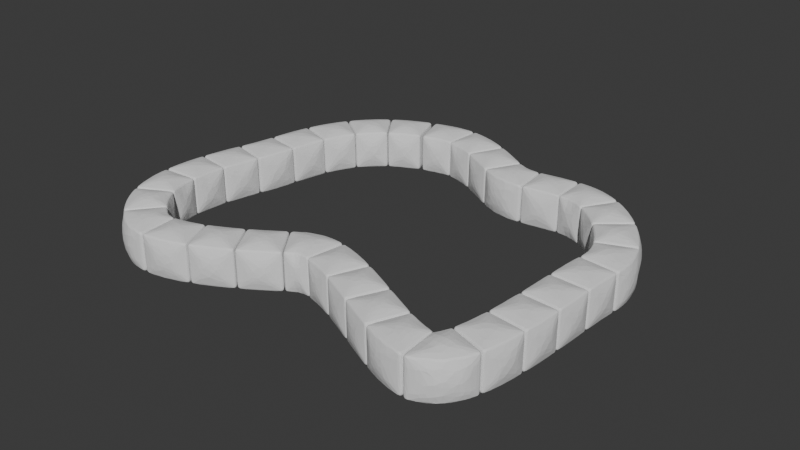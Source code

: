 # Source: curve_mod.blend  (saved by Blender 4.0.36; exported with 4.5.12 LTS)
import bpy
from mathutils import Matrix  # noqa: F401  (used for matrix-valued properties, if any)

bpy.ops.wm.read_factory_settings(use_empty=True)
scene = bpy.context.scene
scene.name = 'Scene'

# ---- collections
col_collection = bpy.data.collections.new('Collection'); scene.collection.children.link(col_collection)

# ---- world
world_world = bpy.data.worlds.new('World'); scene.world = world_world
world_world.use_nodes = True; world_world.node_tree.nodes.clear()
_N = world_world.node_tree.nodes; _L = world_world.node_tree.links
n0 = _N.new('ShaderNodeOutputWorld'); n0.name = 'World Output'; n0.location = (300, 300)
n1 = _N.new('ShaderNodeBackground'); n1.name = 'Background'; n1.location = (10, 300)
n1.inputs[0].default_value = (0.05088, 0.05088, 0.05088, 1.0)
_L.new(n1.outputs[0], n0.inputs[0])
n0.is_active_output = True
world_world.color = (0.05088, 0.05088, 0.05088)
world_world.use_sun_shadow = False
world_world.sun_shadow_jitter_overblur = 0.0

# ---- meshes
me_cube = bpy.data.meshes.new('Cube')
me_cube.from_pydata([(-0.4211, -0.4211, -0.5), (-0.4211, -0.5, -0.4211), (-0.5, -0.4211, -0.4211), (-0.4211, -0.4769, -0.4769), (-0.4667, -0.4667, -0.4667), (-0.4769, -0.4769, -0.4211), (-0.4769, -0.4211, -0.4769), (-0.4211, -0.5, 0.4211), (-0.4211, -0.4211, 0.5), (-0.5, -0.4211, 0.4211), (-0.4211, -0.4769, 0.4769), (-0.4667, -0.4667, 0.4667), (-0.4769, -0.4211, 0.4769), (-0.4769, -0.4769, 0.4211), (-0.4211, 0.4211, -0.5), (-0.5, 0.4211, -0.4211), (-0.4211, 0.5, -0.4211), (-0.4769, 0.4211, -0.4769), (-0.4667, 0.4667, -0.4667), (-0.4769, 0.4769, -0.4211), (-0.4211, 0.4769, -0.4769), (-0.4211, 0.4211, 0.5), (-0.4211, 0.5, 0.4211), (-0.5, 0.4211, 0.4211), (-0.4211, 0.4769, 0.4769), (-0.4667, 0.4667, 0.4667), (-0.4769, 0.4769, 0.4211), (-0.4769, 0.4211, 0.4769), (0.4211, -0.4211, -0.5), (0.5, -0.4211, -0.4211), (0.4211, -0.5, -0.4211), (0.4769, -0.4211, -0.4769), (0.4667, -0.4667, -0.4667), (0.4769, -0.4769, -0.4211), (0.4211, -0.4769, -0.4769), (0.4211, -0.4211, 0.5), (0.4211, -0.5, 0.4211), (0.5, -0.4211, 0.4211), (0.4211, -0.4769, 0.4769), (0.4667, -0.4667, 0.4667), (0.4769, -0.4769, 0.4211), (0.4769, -0.4211, 0.4769), (0.4211, 0.4211, -0.5), (0.4211, 0.5, -0.4211), (0.5, 0.4211, -0.4211), (0.4211, 0.4769, -0.4769), (0.4667, 0.4667, -0.4667), (0.4769, 0.4769, -0.4211), (0.4769, 0.4211, -0.4769), (0.4211, 0.4211, 0.5), (0.5, 0.4211, 0.4211), (0.4211, 0.5, 0.4211), (0.4769, 0.4211, 0.4769), (0.4667, 0.4667, 0.4667), (0.4769, 0.4769, 0.4211), (0.4211, 0.4769, 0.4769), (-0.4211, -0.5, -0.1404), (-0.4211, -0.5, 0.1404), (-0.4769, -0.4769, 0.1404), (-0.4769, -0.4769, -0.1404), (-0.5, -0.4211, 0.1404), (-0.5, -0.4211, -0.1404), (-0.4211, 0.5, 0.1404), (-0.4211, 0.5, -0.1404), (-0.4769, 0.4769, -0.1404), (-0.4769, 0.4769, 0.1404), (-0.5, 0.4211, -0.1404), (-0.5, 0.4211, 0.1404), (0.5, 0.4211, 0.1404), (0.5, 0.4211, -0.1404), (0.4769, 0.4769, -0.1404), (0.4769, 0.4769, 0.1404), (0.4211, 0.5, -0.1404), (0.4211, 0.5, 0.1404), (0.4211, -0.5, 0.1404), (0.4211, -0.5, -0.1404), (0.4769, -0.4769, -0.1404), (0.4769, -0.4769, 0.1404), (0.5, -0.4211, -0.1404), (0.5, -0.4211, 0.1404), (0.1404, 0.4211, -0.5), (-0.1404, 0.4211, -0.5), (-0.1404, 0.4769, -0.4769), (0.1404, 0.4769, -0.4769), (-0.1404, 0.5, -0.4211), (0.1404, 0.5, -0.4211), (-0.1404, 0.4211, 0.5), (0.1404, 0.4211, 0.5), (0.1404, 0.4769, 0.4769), (-0.1404, 0.4769, 0.4769), (0.1404, 0.5, 0.4211), (-0.1404, 0.5, 0.4211), (-0.1404, -0.4211, -0.5), (0.1404, -0.4211, -0.5), (0.1404, -0.4769, -0.4769), (-0.1404, -0.4769, -0.4769), (0.1404, -0.5, -0.4211), (-0.1404, -0.5, -0.4211), (0.1404, -0.4211, 0.5), (-0.1404, -0.4211, 0.5), (-0.1404, -0.4769, 0.4769), (0.1404, -0.4769, 0.4769), (-0.1404, -0.5, 0.4211), (0.1404, -0.5, 0.4211), (-0.1635, 0.5824, -0.1635), (0.1635, 0.5824, -0.1635), (-0.1635, 0.5824, 0.1635), (0.1635, 0.5824, 0.1635), (0.1635, -0.5824, -0.1635), (-0.1635, -0.5824, -0.1635), (0.1635, -0.5824, 0.1635), (-0.1635, -0.5824, 0.1635), (-0.4211, 0.1404, -0.5), (-0.4211, -0.1404, -0.5), (-0.4769, -0.1404, -0.4769), (-0.4769, 0.1404, -0.4769), (-0.5, -0.1404, -0.4211), (-0.5, 0.1404, -0.4211), (-0.4211, -0.1404, 0.5), (-0.4211, 0.1404, 0.5), (-0.4769, 0.1404, 0.4769), (-0.4769, -0.1404, 0.4769), (-0.5, 0.1404, 0.4211), (-0.5, -0.1404, 0.4211), (0.4211, -0.1404, -0.5), (0.4211, 0.1404, -0.5), (0.4769, 0.1404, -0.4769), (0.4769, -0.1404, -0.4769), (0.5, 0.1404, -0.4211), (0.5, -0.1404, -0.4211), (0.4211, 0.1404, 0.5), (0.4211, -0.1404, 0.5), (0.4769, -0.1404, 0.4769), (0.4769, 0.1404, 0.4769), (0.5, -0.1404, 0.4211), (0.5, 0.1404, 0.4211), (-0.5, -0.1404, -0.1404), (-0.5, 0.1404, -0.1404), (-0.5, -0.1404, 0.1404), (-0.5, 0.1404, 0.1404), (0.5, 0.1404, -0.1404), (0.5, -0.1404, -0.1404), (0.5, 0.1404, 0.1404), (0.5, -0.1404, 0.1404), (-0.1635, 0.1635, -0.5824), (-0.1635, -0.1635, -0.5824), (0.1635, 0.1635, -0.5824), (0.1635, -0.1635, -0.5824), (0.1635, 0.1635, 0.5824), (0.1635, -0.1635, 0.5824), (-0.1635, 0.1635, 0.5824), (-0.1635, -0.1635, 0.5824)], [], [(111, 7, 57), (134, 79, 143), (151, 8, 99), (122, 67, 139), (107, 51, 73), (0, 4, 6), (1, 4, 3), (2, 4, 5), (7, 11, 13), (8, 11, 10), (9, 11, 12), (14, 18, 20), (15, 18, 17), (16, 18, 19), (21, 25, 27), (22, 25, 24), (23, 25, 26), (28, 32, 34), (29, 32, 31), (30, 32, 33), (35, 39, 41), (36, 39, 38), (37, 39, 40), (42, 46, 48), (43, 46, 45), (44, 46, 47), (49, 53, 55), (50, 53, 52), (51, 53, 54), (0, 114, 113), (6, 116, 114), (7, 58, 57), (13, 60, 58), (21, 120, 119), (27, 122, 120), (16, 64, 63), (19, 66, 64), (14, 82, 81), (20, 84, 82), (49, 88, 87), (55, 90, 88), (44, 70, 69), (47, 72, 70), (42, 126, 125), (48, 128, 126), (35, 132, 131), (41, 134, 132), (30, 76, 75), (33, 78, 76), (28, 94, 93), (34, 96, 94), (8, 100, 99), (10, 102, 100), (147, 28, 93), (77, 37, 40), (76, 79, 77), (74, 40, 36), (75, 77, 74), (71, 51, 54), (70, 73, 71), (68, 54, 50), (69, 71, 68), (65, 23, 26), (64, 67, 65), (62, 26, 22), (63, 65, 62), (59, 2, 5), (58, 61, 59), (56, 5, 1), (57, 59, 56), (105, 43, 85), (107, 72, 105), (137, 15, 117), (139, 66, 137), (141, 29, 129), (143, 78, 141), (109, 1, 97), (111, 56, 109), (74, 108, 75), (110, 109, 108), (30, 108, 96), (108, 97, 96), (62, 104, 63), (106, 105, 104), (16, 104, 84), (104, 85, 84), (145, 0, 113), (147, 92, 145), (101, 36, 38), (100, 103, 101), (98, 38, 35), (99, 101, 98), (95, 1, 3), (94, 97, 95), (92, 3, 0), (93, 95, 92), (89, 22, 24), (88, 91, 89), (86, 24, 21), (87, 89, 86), (83, 43, 45), (82, 85, 83), (80, 45, 42), (81, 83, 80), (22, 106, 62), (91, 107, 106), (149, 35, 131), (151, 98, 149), (36, 110, 74), (103, 111, 110), (86, 148, 87), (150, 149, 148), (49, 148, 130), (148, 131, 130), (80, 144, 81), (146, 145, 144), (14, 144, 112), (144, 113, 112), (68, 140, 69), (142, 141, 140), (69, 128, 44), (140, 129, 128), (60, 136, 61), (138, 137, 136), (61, 116, 2), (136, 117, 116), (42, 146, 80), (125, 147, 146), (133, 50, 52), (132, 135, 133), (130, 52, 49), (131, 133, 130), (127, 29, 31), (126, 129, 127), (124, 31, 28), (125, 127, 124), (121, 9, 12), (120, 123, 121), (118, 12, 8), (119, 121, 118), (115, 15, 17), (114, 117, 115), (112, 17, 14), (113, 115, 112), (9, 138, 60), (123, 139, 138), (21, 150, 86), (119, 151, 150), (50, 142, 68), (135, 143, 142), (111, 102, 7), (134, 37, 79), (151, 118, 8), (122, 23, 67), (107, 90, 51), (0, 3, 4), (1, 5, 4), (2, 6, 4), (7, 10, 11), (8, 12, 11), (9, 13, 11), (14, 17, 18), (15, 19, 18), (16, 20, 18), (21, 24, 25), (22, 26, 25), (23, 27, 25), (28, 31, 32), (29, 33, 32), (30, 34, 32), (35, 38, 39), (36, 40, 39), (37, 41, 39), (42, 45, 46), (43, 47, 46), (44, 48, 46), (49, 52, 53), (50, 54, 53), (51, 55, 53), (0, 6, 114), (6, 2, 116), (7, 13, 58), (13, 9, 60), (21, 27, 120), (27, 23, 122), (16, 19, 64), (19, 15, 66), (14, 20, 82), (20, 16, 84), (49, 55, 88), (55, 51, 90), (44, 47, 70), (47, 43, 72), (42, 48, 126), (48, 44, 128), (35, 41, 132), (41, 37, 134), (30, 33, 76), (33, 29, 78), (28, 34, 94), (34, 30, 96), (8, 10, 100), (10, 7, 102), (147, 124, 28), (77, 79, 37), (76, 78, 79), (74, 77, 40), (75, 76, 77), (71, 73, 51), (70, 72, 73), (68, 71, 54), (69, 70, 71), (65, 67, 23), (64, 66, 67), (62, 65, 26), (63, 64, 65), (59, 61, 2), (58, 60, 61), (56, 59, 5), (57, 58, 59), (105, 72, 43), (107, 73, 72), (137, 66, 15), (139, 67, 66), (141, 78, 29), (143, 79, 78), (109, 56, 1), (111, 57, 56), (74, 110, 108), (110, 111, 109), (30, 75, 108), (108, 109, 97), (62, 106, 104), (106, 107, 105), (16, 63, 104), (104, 105, 85), (145, 92, 0), (147, 93, 92), (101, 103, 36), (100, 102, 103), (98, 101, 38), (99, 100, 101), (95, 97, 1), (94, 96, 97), (92, 95, 3), (93, 94, 95), (89, 91, 22), (88, 90, 91), (86, 89, 24), (87, 88, 89), (83, 85, 43), (82, 84, 85), (80, 83, 45), (81, 82, 83), (22, 91, 106), (91, 90, 107), (149, 98, 35), (151, 99, 98), (36, 103, 110), (103, 102, 111), (86, 150, 148), (150, 151, 149), (49, 87, 148), (148, 149, 131), (80, 146, 144), (146, 147, 145), (14, 81, 144), (144, 145, 113), (68, 142, 140), (142, 143, 141), (69, 140, 128), (140, 141, 129), (60, 138, 136), (138, 139, 137), (61, 136, 116), (136, 137, 117), (42, 125, 146), (125, 124, 147), (133, 135, 50), (132, 134, 135), (130, 133, 52), (131, 132, 133), (127, 129, 29), (126, 128, 129), (124, 127, 31), (125, 126, 127), (121, 123, 9), (120, 122, 123), (118, 121, 12), (119, 120, 121), (115, 117, 15), (114, 116, 117), (112, 115, 17), (113, 114, 115), (9, 123, 138), (123, 122, 139), (21, 119, 150), (119, 118, 151), (50, 135, 142), (135, 134, 143)])
_uv = me_cube.uv_layers.new(name='UVMap')
_uv.uv.foreach_set('vector', [0.5351, 0.9101, 0.6053, 0.9803, 0.5351, 0.9803, 0.6053, 0.6601, 0.5351, 0.7303, 0.5351, 0.6601, 0.7851, 0.6601, 0.8553, 0.7303, 0.7851, 0.7303, 0.6053, 0.1601, 0.5351, 0.2303, 0.5351, 0.1601, 0.5351, 0.4101, 0.6053, 0.4803, 0.5351, 0.4803, 0.1447, 0.7303, 0.1333, 0.75, 0.125, 0.7303, 0.3947, 0.9803, 0.3833, 1.0, 0.375, 0.9803, 0.3947, 0.01972, 0.375, 0.008336, 0.3947, 0.0, 0.6053, 0.9803, 0.625, 0.9917, 0.6053, 1.0, 0.8553, 0.7303, 0.875, 0.7417, 0.8553, 0.75, 0.6053, 0.01972, 0.6167, 0.0, 0.625, 0.01972, 0.1447, 0.5197, 0.125, 0.5083, 0.1447, 0.5, 0.3947, 0.2303, 0.3833, 0.25, 0.375, 0.2303, 0.3947, 0.2697, 0.375, 0.2583, 0.3947, 0.25, 0.8553, 0.5197, 0.8667, 0.5, 0.875, 0.5197, 0.6053, 0.2697, 0.6167, 0.25, 0.625, 0.2697, 0.6053, 0.2303, 0.625, 0.2417, 0.6053, 0.25, 0.3553, 0.7303, 0.3778, 0.75, 0.3553, 0.75, 0.3947, 0.7303, 0.3778, 0.75, 0.375, 0.7303, 0.3947, 0.7697, 0.3778, 0.75, 0.3947, 0.75, 0.6447, 0.7303, 0.625, 0.7472, 0.625, 0.7303, 0.6053, 0.7697, 0.625, 0.7472, 0.625, 0.7697, 0.6053, 0.7303, 0.625, 0.7472, 0.6053, 0.75, 0.3553, 0.5197, 0.375, 0.5028, 0.375, 0.5197, 0.3947, 0.4803, 0.375, 0.5028, 0.375, 0.4803, 0.3947, 0.5197, 0.375, 0.5028, 0.3947, 0.5, 0.6447, 0.5197, 0.6222, 0.5, 0.6447, 0.5, 0.6053, 0.5197, 0.6222, 0.5, 0.625, 0.5197, 0.6053, 0.4803, 0.6222, 0.5, 0.6053, 0.5, 0.1447, 0.7303, 0.125, 0.6601, 0.1447, 0.6601, 0.375, 0.01972, 0.3947, 0.08991, 0.375, 0.08991, 0.6053, 0.9803, 0.5351, 1.0, 0.5351, 0.9803, 0.6053, 0.0, 0.5351, 0.01972, 0.5351, 0.0, 0.8553, 0.5197, 0.875, 0.5899, 0.8553, 0.5899, 0.625, 0.2303, 0.6053, 0.1601, 0.625, 0.1601, 0.3947, 0.2697, 0.4649, 0.25, 0.4649, 0.2697, 0.3947, 0.25, 0.4649, 0.2303, 0.4649, 0.25, 0.1447, 0.5197, 0.2149, 0.5, 0.2149, 0.5197, 0.375, 0.2697, 0.3947, 0.3399, 0.375, 0.3399, 0.6447, 0.5197, 0.7149, 0.5, 0.7149, 0.5197, 0.625, 0.4803, 0.6053, 0.4101, 0.625, 0.4101, 0.3947, 0.5197, 0.4649, 0.5, 0.4649, 0.5197, 0.3947, 0.5, 0.4649, 0.4803, 0.4649, 0.5, 0.3553, 0.5197, 0.375, 0.5899, 0.3553, 0.5899, 0.375, 0.5197, 0.3947, 0.5899, 0.375, 0.5899, 0.6447, 0.7303, 0.625, 0.6601, 0.6447, 0.6601, 0.625, 0.7303, 0.6053, 0.6601, 0.625, 0.6601, 0.3947, 0.7697, 0.4649, 0.75, 0.4649, 0.7697, 0.3947, 0.75, 0.4649, 0.7303, 0.4649, 0.75, 0.3553, 0.7303, 0.2851, 0.75, 0.2851, 0.7303, 0.375, 0.7697, 0.3947, 0.8399, 0.375, 0.8399, 0.8553, 0.7303, 0.7851, 0.75, 0.7851, 0.7303, 0.625, 0.9803, 0.6053, 0.9101, 0.625, 0.9101, 0.2851, 0.6601, 0.3553, 0.7303, 0.2851, 0.7303, 0.5351, 0.75, 0.6053, 0.7303, 0.6053, 0.75, 0.4649, 0.75, 0.5351, 0.7303, 0.5351, 0.75, 0.5351, 0.7697, 0.6053, 0.75, 0.6053, 0.7697, 0.4649, 0.7697, 0.5351, 0.75, 0.5351, 0.7697, 0.5351, 0.5, 0.6053, 0.4803, 0.6053, 0.5, 0.4649, 0.5, 0.5351, 0.4803, 0.5351, 0.5, 0.5351, 0.5197, 0.6053, 0.5, 0.6053, 0.5197, 0.4649, 0.5197, 0.5351, 0.5, 0.5351, 0.5197, 0.5351, 0.25, 0.6053, 0.2303, 0.6053, 0.25, 0.4649, 0.25, 0.5351, 0.2303, 0.5351, 0.25, 0.5351, 0.2697, 0.6053, 0.25, 0.6053, 0.2697, 0.4649, 0.2697, 0.5351, 0.25, 0.5351, 0.2697, 0.4649, 0.0, 0.3947, 0.01972, 0.3947, 0.0, 0.5351, 0.0, 0.4649, 0.01972, 0.4649, 0.0, 0.4649, 0.9803, 0.3947, 1.0, 0.3947, 0.9803, 0.5351, 0.9803, 0.4649, 1.0, 0.4649, 0.9803, 0.4649, 0.4101, 0.3947, 0.4803, 0.3947, 0.4101, 0.5351, 0.4101, 0.4649, 0.4803, 0.4649, 0.4101, 0.4649, 0.1601, 0.3947, 0.2303, 0.3947, 0.1601, 0.5351, 0.1601, 0.4649, 0.2303, 0.4649, 0.1601, 0.4649, 0.6601, 0.3947, 0.7303, 0.3947, 0.6601, 0.5351, 0.6601, 0.4649, 0.7303, 0.4649, 0.6601, 0.4649, 0.9101, 0.3947, 0.9803, 0.3947, 0.9101, 0.5351, 0.9101, 0.4649, 0.9803, 0.4649, 0.9101, 0.5351, 0.7697, 0.4649, 0.8399, 0.4649, 0.7697, 0.5351, 0.8399, 0.4649, 0.9101, 0.4649, 0.8399, 0.3947, 0.7697, 0.4649, 0.8399, 0.3947, 0.8399, 0.4649, 0.8399, 0.3947, 0.9101, 0.3947, 0.8399, 0.5351, 0.2697, 0.4649, 0.3399, 0.4649, 0.2697, 0.5351, 0.3399, 0.4649, 0.4101, 0.4649, 0.3399, 0.3947, 0.2697, 0.4649, 0.3399, 0.3947, 0.3399, 0.4649, 0.3399, 0.3947, 0.4101, 0.3947, 0.3399, 0.2149, 0.6601, 0.1447, 0.7303, 0.1447, 0.6601, 0.2851, 0.6601, 0.2149, 0.7303, 0.2149, 0.6601, 0.625, 0.8399, 0.6053, 0.7697, 0.625, 0.7697, 0.625, 0.9101, 0.6053, 0.8399, 0.625, 0.8399, 0.7149, 0.7303, 0.6447, 0.75, 0.6447, 0.7303, 0.7851, 0.7303, 0.7149, 0.75, 0.7149, 0.7303, 0.375, 0.9101, 0.3947, 0.9803, 0.375, 0.9803, 0.375, 0.8399, 0.3947, 0.9101, 0.375, 0.9101, 0.2149, 0.7303, 0.1447, 0.75, 0.1447, 0.7303, 0.2851, 0.7303, 0.2149, 0.75, 0.2149, 0.7303, 0.625, 0.3399, 0.6053, 0.2697, 0.625, 0.2697, 0.625, 0.4101, 0.6053, 0.3399, 0.625, 0.3399, 0.7851, 0.5197, 0.8553, 0.5, 0.8553, 0.5197, 0.7149, 0.5197, 0.7851, 0.5, 0.7851, 0.5197, 0.375, 0.4101, 0.3947, 0.4803, 0.375, 0.4803, 0.375, 0.3399, 0.3947, 0.4101, 0.375, 0.4101, 0.2851, 0.5197, 0.3553, 0.5, 0.3553, 0.5197, 0.2149, 0.5197, 0.2851, 0.5, 0.2851, 0.5197, 0.6053, 0.2697, 0.5351, 0.3399, 0.5351, 0.2697, 0.6053, 0.3399, 0.5351, 0.4101, 0.5351, 0.3399, 0.7149, 0.6601, 0.6447, 0.7303, 0.6447, 0.6601, 0.7851, 0.6601, 0.7149, 0.7303, 0.7149, 0.6601, 0.6053, 0.7697, 0.5351, 0.8399, 0.5351, 0.7697, 0.6053, 0.8399, 0.5351, 0.9101, 0.5351, 0.8399, 0.7851, 0.5197, 0.7149, 0.5899, 0.7149, 0.5197, 0.7851, 0.5899, 0.7149, 0.6601, 0.7149, 0.5899, 0.6447, 0.5197, 0.7149, 0.5899, 0.6447, 0.5899, 0.7149, 0.5899, 0.6447, 0.6601, 0.6447, 0.5899, 0.2851, 0.5197, 0.2149, 0.5899, 0.2149, 0.5197, 0.2851, 0.5899, 0.2149, 0.6601, 0.2149, 0.5899, 0.1447, 0.5197, 0.2149, 0.5899, 0.1447, 0.5899, 0.2149, 0.5899, 0.1447, 0.6601, 0.1447, 0.5899, 0.5351, 0.5197, 0.4649, 0.5899, 0.4649, 0.5197, 0.5351, 0.5899, 0.4649, 0.6601, 0.4649, 0.5899, 0.4649, 0.5197, 0.3947, 0.5899, 0.3947, 0.5197, 0.4649, 0.5899, 0.3947, 0.6601, 0.3947, 0.5899, 0.5351, 0.01972, 0.4649, 0.08991, 0.4649, 0.01972, 0.5351, 0.08991, 0.4649, 0.1601, 0.4649, 0.08991, 0.4649, 0.01972, 0.3947, 0.08991, 0.3947, 0.01972, 0.4649, 0.08991, 0.3947, 0.1601, 0.3947, 0.08991, 0.3553, 0.5197, 0.2851, 0.5899, 0.2851, 0.5197, 0.3553, 0.5899, 0.2851, 0.6601, 0.2851, 0.5899, 0.625, 0.5899, 0.6053, 0.5197, 0.625, 0.5197, 0.625, 0.6601, 0.6053, 0.5899, 0.625, 0.5899, 0.6447, 0.5899, 0.625, 0.5197, 0.6447, 0.5197, 0.6447, 0.6601, 0.625, 0.5899, 0.6447, 0.5899, 0.375, 0.6601, 0.3947, 0.7303, 0.375, 0.7303, 0.375, 0.5899, 0.3947, 0.6601, 0.375, 0.6601, 0.3553, 0.6601, 0.375, 0.7303, 0.3553, 0.7303, 0.3553, 0.5899, 0.375, 0.6601, 0.3553, 0.6601, 0.625, 0.08991, 0.6053, 0.01972, 0.625, 0.01972, 0.625, 0.1601, 0.6053, 0.08991, 0.625, 0.08991, 0.8553, 0.6601, 0.875, 0.7303, 0.8553, 0.7303, 0.8553, 0.5899, 0.875, 0.6601, 0.8553, 0.6601, 0.375, 0.1601, 0.3947, 0.2303, 0.375, 0.2303, 0.375, 0.08991, 0.3947, 0.1601, 0.375, 0.1601, 0.1447, 0.5899, 0.125, 0.5197, 0.1447, 0.5197, 0.1447, 0.6601, 0.125, 0.5899, 0.1447, 0.5899, 0.6053, 0.01972, 0.5351, 0.08991, 0.5351, 0.01972, 0.6053, 0.08991, 0.5351, 0.1601, 0.5351, 0.08991, 0.8553, 0.5197, 0.7851, 0.5899, 0.7851, 0.5197, 0.8553, 0.5899, 0.7851, 0.6601, 0.7851, 0.5899, 0.6053, 0.5197, 0.5351, 0.5899, 0.5351, 0.5197, 0.6053, 0.5899, 0.5351, 0.6601, 0.5351, 0.5899, 0.5351, 0.9101, 0.6053, 0.9101, 0.6053, 0.9803, 0.6053, 0.6601, 0.6053, 0.7303, 0.5351, 0.7303, 0.7851, 0.6601, 0.8553, 0.6601, 0.8553, 0.7303, 0.6053, 0.1601, 0.6053, 0.2303, 0.5351, 0.2303, 0.5351, 0.4101, 0.6053, 0.4101, 0.6053, 0.4803, 0.1447, 0.7303, 0.1447, 0.75, 0.1333, 0.75, 0.3947, 0.9803, 0.3947, 1.0, 0.3833, 1.0, 0.3947, 0.01972, 0.375, 0.01972, 0.375, 0.008336, 0.6053, 0.9803, 0.625, 0.9803, 0.625, 0.9917, 0.8553, 0.7303, 0.875, 0.7303, 0.875, 0.7417, 0.6053, 0.01972, 0.6053, 0.0, 0.6167, 0.0, 0.1447, 0.5197, 0.125, 0.5197, 0.125, 0.5083, 0.3947, 0.2303, 0.3947, 0.25, 0.3833, 0.25, 0.3947, 0.2697, 0.375, 0.2697, 0.375, 0.2583, 0.8553, 0.5197, 0.8553, 0.5, 0.8667, 0.5, 0.6053, 0.2697, 0.6053, 0.25, 0.6167, 0.25, 0.6053, 0.2303, 0.625, 0.2303, 0.625, 0.2417, 0.3553, 0.7303, 0.375, 0.7303, 0.3778, 0.75, 0.3947, 0.7303, 0.3947, 0.75, 0.3778, 0.75, 0.3947, 0.7697, 0.375, 0.7697, 0.3778, 0.75, 0.6447, 0.7303, 0.6447, 0.75, 0.625, 0.7472, 0.6053, 0.7697, 0.6053, 0.75, 0.625, 0.7472, 0.6053, 0.7303, 0.625, 0.7303, 0.625, 0.7472, 0.3553, 0.5197, 0.3553, 0.5, 0.375, 0.5028, 0.3947, 0.4803, 0.3947, 0.5, 0.375, 0.5028, 0.3947, 0.5197, 0.375, 0.5197, 0.375, 0.5028, 0.6447, 0.5197, 0.625, 0.5197, 0.6222, 0.5, 0.6053, 0.5197, 0.6053, 0.5, 0.6222, 0.5, 0.6053, 0.4803, 0.625, 0.4803, 0.6222, 0.5, 0.1447, 0.7303, 0.125, 0.7303, 0.125, 0.6601, 0.375, 0.01972, 0.3947, 0.01972, 0.3947, 0.08991, 0.6053, 0.9803, 0.6053, 1.0, 0.5351, 1.0, 0.6053, 0.0, 0.6053, 0.01972, 0.5351, 0.01972, 0.8553, 0.5197, 0.875, 0.5197, 0.875, 0.5899, 0.625, 0.2303, 0.6053, 0.2303, 0.6053, 0.1601, 0.3947, 0.2697, 0.3947, 0.25, 0.4649, 0.25, 0.3947, 0.25, 0.3947, 0.2303, 0.4649, 0.2303, 0.1447, 0.5197, 0.1447, 0.5, 0.2149, 0.5, 0.375, 0.2697, 0.3947, 0.2697, 0.3947, 0.3399, 0.6447, 0.5197, 0.6447, 0.5, 0.7149, 0.5, 0.625, 0.4803, 0.6053, 0.4803, 0.6053, 0.4101, 0.3947, 0.5197, 0.3947, 0.5, 0.4649, 0.5, 0.3947, 0.5, 0.3947, 0.4803, 0.4649, 0.4803, 0.3553, 0.5197, 0.375, 0.5197, 0.375, 0.5899, 0.375, 0.5197, 0.3947, 0.5197, 0.3947, 0.5899, 0.6447, 0.7303, 0.625, 0.7303, 0.625, 0.6601, 0.625, 0.7303, 0.6053, 0.7303, 0.6053, 0.6601, 0.3947, 0.7697, 0.3947, 0.75, 0.4649, 0.75, 0.3947, 0.75, 0.3947, 0.7303, 0.4649, 0.7303, 0.3553, 0.7303, 0.3553, 0.75, 0.2851, 0.75, 0.375, 0.7697, 0.3947, 0.7697, 0.3947, 0.8399, 0.8553, 0.7303, 0.8553, 0.75, 0.7851, 0.75, 0.625, 0.9803, 0.6053, 0.9803, 0.6053, 0.9101, 0.2851, 0.6601, 0.3553, 0.6601, 0.3553, 0.7303, 0.5351, 0.75, 0.5351, 0.7303, 0.6053, 0.7303, 0.4649, 0.75, 0.4649, 0.7303, 0.5351, 0.7303, 0.5351, 0.7697, 0.5351, 0.75, 0.6053, 0.75, 0.4649, 0.7697, 0.4649, 0.75, 0.5351, 0.75, 0.5351, 0.5, 0.5351, 0.4803, 0.6053, 0.4803, 0.4649, 0.5, 0.4649, 0.4803, 0.5351, 0.4803, 0.5351, 0.5197, 0.5351, 0.5, 0.6053, 0.5, 0.4649, 0.5197, 0.4649, 0.5, 0.5351, 0.5, 0.5351, 0.25, 0.5351, 0.2303, 0.6053, 0.2303, 0.4649, 0.25, 0.4649, 0.2303, 0.5351, 0.2303, 0.5351, 0.2697, 0.5351, 0.25, 0.6053, 0.25, 0.4649, 0.2697, 0.4649, 0.25, 0.5351, 0.25, 0.4649, 0.0, 0.4649, 0.01972, 0.3947, 0.01972, 0.5351, 0.0, 0.5351, 0.01972, 0.4649, 0.01972, 0.4649, 0.9803, 0.4649, 1.0, 0.3947, 1.0, 0.5351, 0.9803, 0.5351, 1.0, 0.4649, 1.0, 0.4649, 0.4101, 0.4649, 0.4803, 0.3947, 0.4803, 0.5351, 0.4101, 0.5351, 0.4803, 0.4649, 0.4803, 0.4649, 0.1601, 0.4649, 0.2303, 0.3947, 0.2303, 0.5351, 0.1601, 0.5351, 0.2303, 0.4649, 0.2303, 0.4649, 0.6601, 0.4649, 0.7303, 0.3947, 0.7303, 0.5351, 0.6601, 0.5351, 0.7303, 0.4649, 0.7303, 0.4649, 0.9101, 0.4649, 0.9803, 0.3947, 0.9803, 0.5351, 0.9101, 0.5351, 0.9803, 0.4649, 0.9803, 0.5351, 0.7697, 0.5351, 0.8399, 0.4649, 0.8399, 0.5351, 0.8399, 0.5351, 0.9101, 0.4649, 0.9101, 0.3947, 0.7697, 0.4649, 0.7697, 0.4649, 0.8399, 0.4649, 0.8399, 0.4649, 0.9101, 0.3947, 0.9101, 0.5351, 0.2697, 0.5351, 0.3399, 0.4649, 0.3399, 0.5351, 0.3399, 0.5351, 0.4101, 0.4649, 0.4101, 0.3947, 0.2697, 0.4649, 0.2697, 0.4649, 0.3399, 0.4649, 0.3399, 0.4649, 0.4101, 0.3947, 0.4101, 0.2149, 0.6601, 0.2149, 0.7303, 0.1447, 0.7303, 0.2851, 0.6601, 0.2851, 0.7303, 0.2149, 0.7303, 0.625, 0.8399, 0.6053, 0.8399, 0.6053, 0.7697, 0.625, 0.9101, 0.6053, 0.9101, 0.6053, 0.8399, 0.7149, 0.7303, 0.7149, 0.75, 0.6447, 0.75, 0.7851, 0.7303, 0.7851, 0.75, 0.7149, 0.75, 0.375, 0.9101, 0.3947, 0.9101, 0.3947, 0.9803, 0.375, 0.8399, 0.3947, 0.8399, 0.3947, 0.9101, 0.2149, 0.7303, 0.2149, 0.75, 0.1447, 0.75, 0.2851, 0.7303, 0.2851, 0.75, 0.2149, 0.75, 0.625, 0.3399, 0.6053, 0.3399, 0.6053, 0.2697, 0.625, 0.4101, 0.6053, 0.4101, 0.6053, 0.3399, 0.7851, 0.5197, 0.7851, 0.5, 0.8553, 0.5, 0.7149, 0.5197, 0.7149, 0.5, 0.7851, 0.5, 0.375, 0.4101, 0.3947, 0.4101, 0.3947, 0.4803, 0.375, 0.3399, 0.3947, 0.3399, 0.3947, 0.4101, 0.2851, 0.5197, 0.2851, 0.5, 0.3553, 0.5, 0.2149, 0.5197, 0.2149, 0.5, 0.2851, 0.5, 0.6053, 0.2697, 0.6053, 0.3399, 0.5351, 0.3399, 0.6053, 0.3399, 0.6053, 0.4101, 0.5351, 0.4101, 0.7149, 0.6601, 0.7149, 0.7303, 0.6447, 0.7303, 0.7851, 0.6601, 0.7851, 0.7303, 0.7149, 0.7303, 0.6053, 0.7697, 0.6053, 0.8399, 0.5351, 0.8399, 0.6053, 0.8399, 0.6053, 0.9101, 0.5351, 0.9101, 0.7851, 0.5197, 0.7851, 0.5899, 0.7149, 0.5899, 0.7851, 0.5899, 0.7851, 0.6601, 0.7149, 0.6601, 0.6447, 0.5197, 0.7149, 0.5197, 0.7149, 0.5899, 0.7149, 0.5899, 0.7149, 0.6601, 0.6447, 0.6601, 0.2851, 0.5197, 0.2851, 0.5899, 0.2149, 0.5899, 0.2851, 0.5899, 0.2851, 0.6601, 0.2149, 0.6601, 0.1447, 0.5197, 0.2149, 0.5197, 0.2149, 0.5899, 0.2149, 0.5899, 0.2149, 0.6601, 0.1447, 0.6601, 0.5351, 0.5197, 0.5351, 0.5899, 0.4649, 0.5899, 0.5351, 0.5899, 0.5351, 0.6601, 0.4649, 0.6601, 0.4649, 0.5197, 0.4649, 0.5899, 0.3947, 0.5899, 0.4649, 0.5899, 0.4649, 0.6601, 0.3947, 0.6601, 0.5351, 0.01972, 0.5351, 0.08991, 0.4649, 0.08991, 0.5351, 0.08991, 0.5351, 0.1601, 0.4649, 0.1601, 0.4649, 0.01972, 0.4649, 0.08991, 0.3947, 0.08991, 0.4649, 0.08991, 0.4649, 0.1601, 0.3947, 0.1601, 0.3553, 0.5197, 0.3553, 0.5899, 0.2851, 0.5899, 0.3553, 0.5899, 0.3553, 0.6601, 0.2851, 0.6601, 0.625, 0.5899, 0.6053, 0.5899, 0.6053, 0.5197, 0.625, 0.6601, 0.6053, 0.6601, 0.6053, 0.5899, 0.6447, 0.5899, 0.625, 0.5899, 0.625, 0.5197, 0.6447, 0.6601, 0.625, 0.6601, 0.625, 0.5899, 0.375, 0.6601, 0.3947, 0.6601, 0.3947, 0.7303, 0.375, 0.5899, 0.3947, 0.5899, 0.3947, 0.6601, 0.3553, 0.6601, 0.375, 0.6601, 0.375, 0.7303, 0.3553, 0.5899, 0.375, 0.5899, 0.375, 0.6601, 0.625, 0.08991, 0.6053, 0.08991, 0.6053, 0.01972, 0.625, 0.1601, 0.6053, 0.1601, 0.6053, 0.08991, 0.8553, 0.6601, 0.875, 0.6601, 0.875, 0.7303, 0.8553, 0.5899, 0.875, 0.5899, 0.875, 0.6601, 0.375, 0.1601, 0.3947, 0.1601, 0.3947, 0.2303, 0.375, 0.08991, 0.3947, 0.08991, 0.3947, 0.1601, 0.1447, 0.5899, 0.125, 0.5899, 0.125, 0.5197, 0.1447, 0.6601, 0.125, 0.6601, 0.125, 0.5899, 0.6053, 0.01972, 0.6053, 0.08991, 0.5351, 0.08991, 0.6053, 0.08991, 0.6053, 0.1601, 0.5351, 0.1601, 0.8553, 0.5197, 0.8553, 0.5899, 0.7851, 0.5899, 0.8553, 0.5899, 0.8553, 0.6601, 0.7851, 0.6601, 0.6053, 0.5197, 0.6053, 0.5899, 0.5351, 0.5899, 0.6053, 0.5899, 0.6053, 0.6601, 0.5351, 0.6601])
me_cube.update()

# ---- curves / text
cu_beziercurve = bpy.data.curves.new('BezierCurve', 'CURVE')
cu_beziercurve.dimensions = '3D'
_sp = cu_beziercurve.splines.new('BEZIER'); _sp.bezier_points.add(7)
_sp.bezier_points.foreach_set('co', [-1.0, 0.0, 0.0, 1.0, 0.0, 0.0, 3.189, -2.621, 0.0, 2.228, -7.354, 0.0, -2.2, -5.924, 0.0, -5.737, -7.213, 0.0, -6.487, -3.043, 0.0, -3.487, 0.8275, 0.03685])
_sp.bezier_points.foreach_set('handle_left', [-1.63, 0.3213, 0.0, 0.0, 0.0, 0.0, 3.368, -1.637, 0.0, 3.228, -7.35, 0.0, -1.396, -5.33, 0.0, -4.932, -7.806, 0.0, -7.397, -5.841, 0.0, -6.362, 0.1966, 0.03685])
_sp.bezier_points.foreach_set('handle_right', [-0.3701, -0.3213, 0.0, 2.0, 0.0, 0.0, 3.01, -3.605, 0.0, 1.228, -7.357, 0.0, -3.004, -6.519, 0.0, -6.542, -6.62, 0.0, -6.178, -2.092, 0.0, -2.511, 1.042, 0.03685])
for _p, _l, _r in zip(_sp.bezier_points, ['ALIGNED', 'ALIGNED', 'ALIGNED', 'ALIGNED', 'ALIGNED', 'ALIGNED', 'ALIGNED', 'ALIGNED'], ['ALIGNED', 'ALIGNED', 'ALIGNED', 'ALIGNED', 'ALIGNED', 'ALIGNED', 'ALIGNED', 'ALIGNED']): _p.handle_left_type = _l; _p.handle_right_type = _r
_sp.order_u = 0
_sp.order_v = 0
_sp.use_cyclic_u = True
cu_beziercurve.use_path = True
cu_beziercurve.fill_mode = 'FULL'

# ---- objects
ob_beziercurve = bpy.data.objects.new('BezierCurve', cu_beziercurve)
ob_cube = bpy.data.objects.new('Cube', me_cube)

# ---- transforms, parenting, visibility, modifiers, constraints
ob_beziercurve.location = (0.0, 0.0, 0.0)
ob_cube.location = (0.0, 0.0, 0.0)
_m = ob_cube.modifiers.new('Array', 'ARRAY')
_m.count = 32
_m = ob_cube.modifiers.new('Curve', 'CURVE')
_m.object = ob_beziercurve
_m = ob_cube.modifiers.new('Subdivision', 'SUBSURF')
_m.levels = 2
_m = ob_cube.modifiers.new('Decimate', 'DECIMATE')
_m.ratio = 0.1

# ---- collection membership
col_collection.objects.link(ob_beziercurve)
col_collection.objects.link(ob_cube)

# ---- scene / render settings (as saved in the file)
scene.frame_start = 1; scene.frame_end = 250; scene.frame_set(1)
scene.render.engine = 'BLENDER_EEVEE_NEXT'
scene.cycles.sampling_pattern = 'TABULATED_SOBOL'
bpy.context.view_layer.update()

# ---- added for rendering (the .blend has no active camera and no usable light): camera, sun
cam_auto = bpy.data.cameras.new('AutoCamera')
cam_auto.lens = 50.0
cam_auto.sensor_width = 36.0
cam_auto.clip_end = 1000.0
ob_auto_camera = bpy.data.objects.new('AutoCamera', cam_auto)
scene.collection.objects.link(ob_auto_camera)
ob_auto_camera.location = (12.8071, -20.6105, 11.5834)
ob_auto_camera.rotation_euler = (1.09748, -7.21219e-08, 0.694738)
scene.camera = ob_auto_camera
light_auto_sun = bpy.data.lights.new('AutoSun', 'SUN')
light_auto_sun.energy = 3.0
light_auto_sun.angle = 0.0523599
ob_auto_sun = bpy.data.objects.new('AutoSun', light_auto_sun)
scene.collection.objects.link(ob_auto_sun)
ob_auto_sun.rotation_euler = (0.872665, 0.174533, 0.523599)
bpy.context.view_layer.update()
